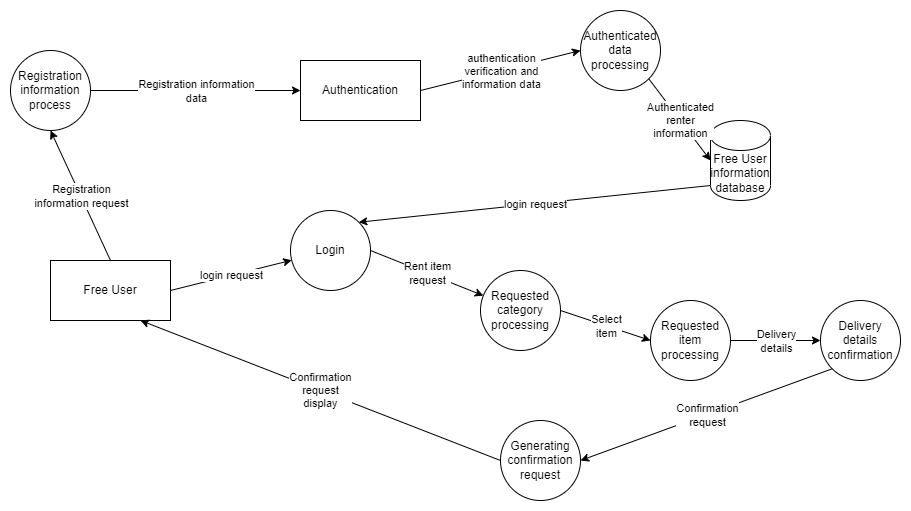

The diagram above was exported from draw.io. Its source (the exported page's mxGraphModel, read from the mxfile embedded in the PNG):
<mxGraphModel dx="1313" dy="644" grid="1" gridSize="10" guides="1" tooltips="1" connect="1" arrows="1" fold="1" page="1" pageScale="1" pageWidth="850" pageHeight="1100" math="0" shadow="0">
  <root>
    <mxCell id="0" />
    <mxCell id="1" parent="0" />
    <mxCell id="KVfTckh8Gez-WfotHL-a-1" value="Free User" style="rounded=0;whiteSpace=wrap;html=1;" vertex="1" parent="1">
      <mxGeometry x="290" y="760" width="120" height="60" as="geometry" />
    </mxCell>
    <mxCell id="KVfTckh8Gez-WfotHL-a-11" value="Login" style="ellipse;whiteSpace=wrap;html=1;aspect=fixed;" vertex="1" parent="1">
      <mxGeometry x="530" y="710" width="80" height="80" as="geometry" />
    </mxCell>
    <mxCell id="KVfTckh8Gez-WfotHL-a-13" value="" style="endArrow=classic;html=1;rounded=0;exitX=1;exitY=0.5;exitDx=0;exitDy=0;" edge="1" parent="1" target="KVfTckh8Gez-WfotHL-a-11">
      <mxGeometry relative="1" as="geometry">
        <mxPoint x="410" y="790" as="sourcePoint" />
        <mxPoint x="560" y="750" as="targetPoint" />
      </mxGeometry>
    </mxCell>
    <mxCell id="KVfTckh8Gez-WfotHL-a-14" value="login request" style="edgeLabel;resizable=0;html=1;align=center;verticalAlign=middle;" connectable="0" vertex="1" parent="KVfTckh8Gez-WfotHL-a-13">
      <mxGeometry relative="1" as="geometry" />
    </mxCell>
    <mxCell id="KVfTckh8Gez-WfotHL-a-18" value="Registration&lt;br&gt;information process" style="ellipse;whiteSpace=wrap;html=1;aspect=fixed;" vertex="1" parent="1">
      <mxGeometry x="250" y="550" width="80" height="80" as="geometry" />
    </mxCell>
    <mxCell id="KVfTckh8Gez-WfotHL-a-19" value="Free User&lt;br&gt;information&lt;br&gt;database" style="shape=cylinder3;whiteSpace=wrap;html=1;boundedLbl=1;backgroundOutline=1;size=15;" vertex="1" parent="1">
      <mxGeometry x="950" y="620" width="60" height="80" as="geometry" />
    </mxCell>
    <mxCell id="KVfTckh8Gez-WfotHL-a-20" value="" style="endArrow=classic;html=1;rounded=0;exitX=0.5;exitY=0;exitDx=0;exitDy=0;entryX=0.5;entryY=1;entryDx=0;entryDy=0;" edge="1" parent="1" target="KVfTckh8Gez-WfotHL-a-18">
      <mxGeometry relative="1" as="geometry">
        <mxPoint x="350" y="760" as="sourcePoint" />
        <mxPoint x="560" y="750" as="targetPoint" />
      </mxGeometry>
    </mxCell>
    <mxCell id="KVfTckh8Gez-WfotHL-a-21" value="Registration&lt;br&gt;information request" style="edgeLabel;resizable=0;html=1;align=center;verticalAlign=middle;" connectable="0" vertex="1" parent="KVfTckh8Gez-WfotHL-a-20">
      <mxGeometry relative="1" as="geometry" />
    </mxCell>
    <mxCell id="KVfTckh8Gez-WfotHL-a-22" value="" style="endArrow=classic;html=1;rounded=0;exitX=1;exitY=0.5;exitDx=0;exitDy=0;entryX=0;entryY=0.5;entryDx=0;entryDy=0;" edge="1" parent="1" source="KVfTckh8Gez-WfotHL-a-18" target="KVfTckh8Gez-WfotHL-a-26">
      <mxGeometry relative="1" as="geometry">
        <mxPoint x="460" y="750" as="sourcePoint" />
        <mxPoint x="560" y="750" as="targetPoint" />
      </mxGeometry>
    </mxCell>
    <mxCell id="KVfTckh8Gez-WfotHL-a-23" value="Registration information&lt;br&gt;data" style="edgeLabel;resizable=0;html=1;align=center;verticalAlign=middle;" connectable="0" vertex="1" parent="KVfTckh8Gez-WfotHL-a-22">
      <mxGeometry relative="1" as="geometry" />
    </mxCell>
    <mxCell id="KVfTckh8Gez-WfotHL-a-24" value="" style="endArrow=classic;html=1;rounded=0;exitX=0;exitY=1;exitDx=0;exitDy=-15;exitPerimeter=0;entryX=1;entryY=0;entryDx=0;entryDy=0;" edge="1" parent="1" source="KVfTckh8Gez-WfotHL-a-19" target="KVfTckh8Gez-WfotHL-a-11">
      <mxGeometry relative="1" as="geometry">
        <mxPoint x="460" y="750" as="sourcePoint" />
        <mxPoint x="560" y="750" as="targetPoint" />
      </mxGeometry>
    </mxCell>
    <mxCell id="KVfTckh8Gez-WfotHL-a-25" value="login request" style="edgeLabel;resizable=0;html=1;align=center;verticalAlign=middle;" connectable="0" vertex="1" parent="KVfTckh8Gez-WfotHL-a-24">
      <mxGeometry relative="1" as="geometry" />
    </mxCell>
    <mxCell id="KVfTckh8Gez-WfotHL-a-26" value="Authentication" style="rounded=0;whiteSpace=wrap;html=1;" vertex="1" parent="1">
      <mxGeometry x="540" y="560" width="120" height="60" as="geometry" />
    </mxCell>
    <mxCell id="KVfTckh8Gez-WfotHL-a-27" value="" style="endArrow=classic;html=1;rounded=0;exitX=1;exitY=0.5;exitDx=0;exitDy=0;entryX=0;entryY=0.5;entryDx=0;entryDy=0;" edge="1" parent="1" source="KVfTckh8Gez-WfotHL-a-26" target="KVfTckh8Gez-WfotHL-a-29">
      <mxGeometry relative="1" as="geometry">
        <mxPoint x="460" y="750" as="sourcePoint" />
        <mxPoint x="560" y="750" as="targetPoint" />
      </mxGeometry>
    </mxCell>
    <mxCell id="KVfTckh8Gez-WfotHL-a-28" value="authentication&lt;br&gt;verification and&lt;br&gt;information data" style="edgeLabel;resizable=0;html=1;align=center;verticalAlign=middle;" connectable="0" vertex="1" parent="KVfTckh8Gez-WfotHL-a-27">
      <mxGeometry relative="1" as="geometry" />
    </mxCell>
    <mxCell id="KVfTckh8Gez-WfotHL-a-29" value="Authenticated&lt;br&gt;data processing" style="ellipse;whiteSpace=wrap;html=1;aspect=fixed;" vertex="1" parent="1">
      <mxGeometry x="820" y="510" width="80" height="80" as="geometry" />
    </mxCell>
    <mxCell id="KVfTckh8Gez-WfotHL-a-30" value="" style="endArrow=classic;html=1;rounded=0;exitX=1;exitY=1;exitDx=0;exitDy=0;entryX=0;entryY=0.5;entryDx=0;entryDy=0;entryPerimeter=0;" edge="1" parent="1" source="KVfTckh8Gez-WfotHL-a-29" target="KVfTckh8Gez-WfotHL-a-19">
      <mxGeometry relative="1" as="geometry">
        <mxPoint x="660" y="700" as="sourcePoint" />
        <mxPoint x="760" y="700" as="targetPoint" />
      </mxGeometry>
    </mxCell>
    <mxCell id="KVfTckh8Gez-WfotHL-a-31" value="Authenticated&lt;br&gt;renter&lt;br&gt;information" style="edgeLabel;resizable=0;html=1;align=center;verticalAlign=middle;" connectable="0" vertex="1" parent="KVfTckh8Gez-WfotHL-a-30">
      <mxGeometry relative="1" as="geometry" />
    </mxCell>
    <mxCell id="KVfTckh8Gez-WfotHL-a-32" value="" style="endArrow=classic;html=1;rounded=0;exitX=1;exitY=0.5;exitDx=0;exitDy=0;" edge="1" parent="1" source="KVfTckh8Gez-WfotHL-a-11" target="KVfTckh8Gez-WfotHL-a-34">
      <mxGeometry relative="1" as="geometry">
        <mxPoint x="600" y="620" as="sourcePoint" />
        <mxPoint x="700" y="620" as="targetPoint" />
      </mxGeometry>
    </mxCell>
    <mxCell id="KVfTckh8Gez-WfotHL-a-33" value="Rent item&lt;br&gt;request" style="edgeLabel;resizable=0;html=1;align=center;verticalAlign=middle;" connectable="0" vertex="1" parent="KVfTckh8Gez-WfotHL-a-32">
      <mxGeometry relative="1" as="geometry" />
    </mxCell>
    <mxCell id="KVfTckh8Gez-WfotHL-a-34" value="Requested&lt;br&gt;category&lt;br&gt;processing" style="ellipse;whiteSpace=wrap;html=1;aspect=fixed;" vertex="1" parent="1">
      <mxGeometry x="720" y="770" width="80" height="80" as="geometry" />
    </mxCell>
    <mxCell id="KVfTckh8Gez-WfotHL-a-35" value="Requested&lt;br&gt;item processing" style="ellipse;whiteSpace=wrap;html=1;aspect=fixed;" vertex="1" parent="1">
      <mxGeometry x="890" y="800" width="80" height="80" as="geometry" />
    </mxCell>
    <mxCell id="KVfTckh8Gez-WfotHL-a-36" value="" style="endArrow=classic;html=1;rounded=0;entryX=0;entryY=0.5;entryDx=0;entryDy=0;exitX=1;exitY=0.5;exitDx=0;exitDy=0;" edge="1" parent="1" source="KVfTckh8Gez-WfotHL-a-34" target="KVfTckh8Gez-WfotHL-a-35">
      <mxGeometry relative="1" as="geometry">
        <mxPoint x="740" y="830" as="sourcePoint" />
        <mxPoint x="840" y="830" as="targetPoint" />
      </mxGeometry>
    </mxCell>
    <mxCell id="KVfTckh8Gez-WfotHL-a-37" value="Select&lt;br&gt;item" style="edgeLabel;resizable=0;html=1;align=center;verticalAlign=middle;" connectable="0" vertex="1" parent="KVfTckh8Gez-WfotHL-a-36">
      <mxGeometry relative="1" as="geometry" />
    </mxCell>
    <mxCell id="KVfTckh8Gez-WfotHL-a-38" value="Delivery&lt;br&gt;details&lt;br&gt;confirmation" style="ellipse;whiteSpace=wrap;html=1;aspect=fixed;" vertex="1" parent="1">
      <mxGeometry x="1060" y="800" width="80" height="80" as="geometry" />
    </mxCell>
    <mxCell id="KVfTckh8Gez-WfotHL-a-39" value="" style="endArrow=classic;html=1;rounded=0;exitX=1;exitY=0.5;exitDx=0;exitDy=0;entryX=0;entryY=0.5;entryDx=0;entryDy=0;" edge="1" parent="1" source="KVfTckh8Gez-WfotHL-a-35" target="KVfTckh8Gez-WfotHL-a-38">
      <mxGeometry relative="1" as="geometry">
        <mxPoint x="900" y="810" as="sourcePoint" />
        <mxPoint x="1000" y="810" as="targetPoint" />
      </mxGeometry>
    </mxCell>
    <mxCell id="KVfTckh8Gez-WfotHL-a-40" value="Delivery&lt;br&gt;details" style="edgeLabel;resizable=0;html=1;align=center;verticalAlign=middle;" connectable="0" vertex="1" parent="KVfTckh8Gez-WfotHL-a-39">
      <mxGeometry relative="1" as="geometry" />
    </mxCell>
    <mxCell id="KVfTckh8Gez-WfotHL-a-41" value="Generating confirmation&lt;br&gt;request" style="ellipse;whiteSpace=wrap;html=1;aspect=fixed;" vertex="1" parent="1">
      <mxGeometry x="740" y="920" width="80" height="80" as="geometry" />
    </mxCell>
    <mxCell id="KVfTckh8Gez-WfotHL-a-42" value="" style="endArrow=classic;html=1;rounded=0;exitX=0;exitY=1;exitDx=0;exitDy=0;entryX=1;entryY=0.5;entryDx=0;entryDy=0;" edge="1" parent="1" source="KVfTckh8Gez-WfotHL-a-38" target="KVfTckh8Gez-WfotHL-a-41">
      <mxGeometry relative="1" as="geometry">
        <mxPoint x="820" y="740" as="sourcePoint" />
        <mxPoint x="920" y="740" as="targetPoint" />
      </mxGeometry>
    </mxCell>
    <mxCell id="KVfTckh8Gez-WfotHL-a-43" value="Confirmation&lt;br&gt;request" style="edgeLabel;resizable=0;html=1;align=center;verticalAlign=middle;" connectable="0" vertex="1" parent="KVfTckh8Gez-WfotHL-a-42">
      <mxGeometry relative="1" as="geometry" />
    </mxCell>
    <mxCell id="KVfTckh8Gez-WfotHL-a-44" value="" style="endArrow=classic;html=1;rounded=0;exitX=0;exitY=0.5;exitDx=0;exitDy=0;entryX=0.75;entryY=1;entryDx=0;entryDy=0;" edge="1" parent="1" source="KVfTckh8Gez-WfotHL-a-41" target="KVfTckh8Gez-WfotHL-a-1">
      <mxGeometry relative="1" as="geometry">
        <mxPoint x="700" y="860" as="sourcePoint" />
        <mxPoint x="800" y="860" as="targetPoint" />
      </mxGeometry>
    </mxCell>
    <mxCell id="KVfTckh8Gez-WfotHL-a-45" value="Confirmation&lt;br&gt;request&lt;br&gt;display" style="edgeLabel;resizable=0;html=1;align=center;verticalAlign=middle;" connectable="0" vertex="1" parent="KVfTckh8Gez-WfotHL-a-44">
      <mxGeometry relative="1" as="geometry" />
    </mxCell>
  </root>
</mxGraphModel>